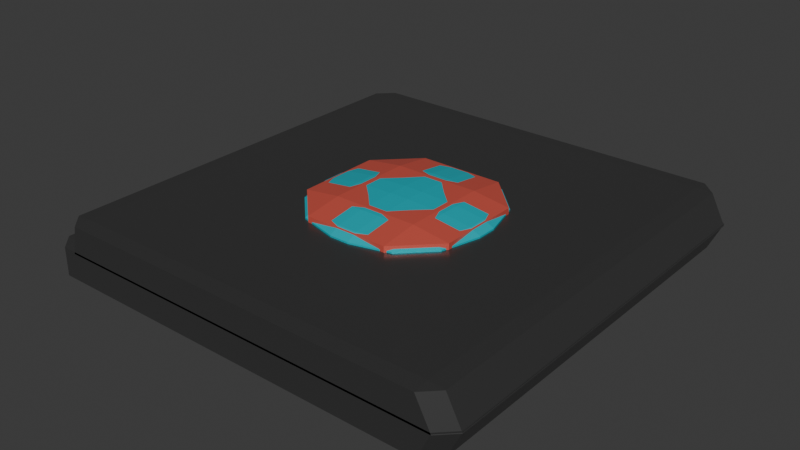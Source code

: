 # Source: Laptop.blend  (saved by Blender 4.1.24; exported with 4.5.12 LTS)
import bpy
from mathutils import Matrix  # noqa: F401  (used for matrix-valued properties, if any)

bpy.ops.wm.read_factory_settings(use_empty=True)
scene = bpy.context.scene
scene.name = 'Scene'

# ---- collections
col_collection = bpy.data.collections.new('Collection'); scene.collection.children.link(col_collection)

# ---- materials (node trees are filled in below, after node groups)
mat_metala3 = bpy.data.materials.new('MetalA3')
mat_metala3.alpha_threshold = 0.0
mat_metala3.use_transparent_shadow = False
mat_metala3.roughness = 0.5
mat_metala3.line_color = (0.0, 0.0, 0.0, 1.0)
mat_metala6 = bpy.data.materials.new('MetalA6')
mat_metala6.use_transparent_shadow = False
mat_metalbluea5 = bpy.data.materials.new('MetalBlueA5')
mat_metalbluea5.use_transparent_shadow = False

# ---- material node trees
mat_metala3.use_nodes = True; mat_metala3.node_tree.nodes.clear()
_N = mat_metala3.node_tree.nodes; _L = mat_metala3.node_tree.links
n0 = _N.new('ShaderNodeOutputMaterial'); n0.name = 'Material Output'; n0.location = (300, 300)
n1 = _N.new('ShaderNodeBsdfPrincipled'); n1.name = 'Principled BSDF'; n1.location = (10, 300)
n1.inputs[0].default_value = (0.07943, 0.07943, 0.07943, 1.0)
n1.inputs[1].default_value = 0.5138
n1.inputs[2].default_value = 0.2982
n1.inputs[3].default_value = 1.45
_L.new(n1.outputs[0], n0.inputs[0])
n0.is_active_output = True
mat_metala6.use_nodes = True; mat_metala6.node_tree.nodes.clear()
_N = mat_metala6.node_tree.nodes; _L = mat_metala6.node_tree.links
n0 = _N.new('ShaderNodeBsdfPrincipled'); n0.name = 'Principled BSDF'; n0.location = (10, 300)
n0.inputs[0].default_value = (0.8011, 0.1219, 0.08624, 1.0)
n0.inputs[1].default_value = 0.2661
n0.inputs[2].default_value = 0.2523
n1 = _N.new('ShaderNodeOutputMaterial'); n1.name = 'Material Output'; n1.location = (300, 300)
_L.new(n0.outputs[0], n1.inputs[0])
n1.is_active_output = True
mat_metalbluea5.use_nodes = True; mat_metalbluea5.node_tree.nodes.clear()
_N = mat_metalbluea5.node_tree.nodes; _L = mat_metalbluea5.node_tree.links
n0 = _N.new('ShaderNodeBsdfPrincipled'); n0.name = 'Principled BSDF'; n0.location = (10, 300)
n0.inputs[0].default_value = (0.0, 0.6741, 0.8005, 1.0)
n0.inputs[1].default_value = 0.367
n0.inputs[2].default_value = 0.2706
n1 = _N.new('ShaderNodeOutputMaterial'); n1.name = 'Material Output'; n1.location = (300, 300)
_L.new(n0.outputs[0], n1.inputs[0])
n1.is_active_output = True

# ---- world
world_world = bpy.data.worlds.new('World'); scene.world = world_world
world_world.use_nodes = True; world_world.node_tree.nodes.clear()
_N = world_world.node_tree.nodes; _L = world_world.node_tree.links
n0 = _N.new('ShaderNodeOutputWorld'); n0.name = 'World Output'; n0.location = (300, 300)
n1 = _N.new('ShaderNodeBackground'); n1.name = 'Background'; n1.location = (10, 300)
n1.inputs[0].default_value = (0.05088, 0.05088, 0.05088, 1.0)
_L.new(n1.outputs[0], n0.inputs[0])
n0.is_active_output = True
world_world.color = (0.05088, 0.05088, 0.05088)
world_world.use_sun_shadow = False
world_world.sun_shadow_jitter_overblur = 0.0

# ---- meshes
me_cube = bpy.data.meshes.new('Cube')
me_cube.from_pydata([(0.8561, 1.0, 0.9293), (0.8535, 0.9293, 1.0), (0.9269, 0.9293, 0.9294), (0.9293, 0.9293, -1.0), (0.9266, 1.0, -0.9293), (0.9973, 0.9293, -0.9294), (0.9269, -0.9293, 0.9294), (0.8535, -0.9293, 1.0), (0.8561, -1.0, 0.9293), (0.9973, -0.9293, -0.9294), (0.9266, -1.0, -0.9293), (0.9293, -0.9293, -1.0), (-0.8994, 1.0, 0.9293), (-0.9701, 0.9293, 0.9293), (-0.8983, 0.9293, 1.0), (-0.9989, 0.9293, -0.9293), (-0.9282, 1.0, -0.9293), (-0.9293, 0.9293, -1.0), (-0.9701, -0.9293, 0.9293), (-0.8994, -1.0, 0.9293), (-0.8983, -0.9293, 1.0), (-0.9293, -0.9293, -1.0), (-0.9282, -1.0, -0.9293), (-0.9989, -0.9293, -0.9293), (0.9269, 1.0, -0.8138), (0.9293, 0.9293, -0.7431), (0.9976, 0.9293, -0.8138), (0.8645, 1.0, -2.664), (0.9349, 0.9293, -2.673), (0.8619, 0.9293, -2.743), (0.9269, -1.0, -0.8138), (0.9976, -0.9293, -0.8138), (0.9293, -0.9293, -0.7431), (0.9349, -0.9293, -2.673), (0.8645, -1.0, -2.664), (0.8619, -0.9293, -2.743), (-0.9944, 1.0, -0.8138), (-1.065, 0.9293, -0.8138), (-0.9944, 0.9293, -0.7431), (-0.9944, 1.0, -2.651), (-1.065, 0.9293, -2.26), (-1.065, -0.9293, -0.8138), (-0.9944, -1.0, -0.8138), (-0.9944, -0.9293, -0.7431), (-0.9944, -1.0, -2.651), (-1.065, -0.9293, -2.26), (-1.005, 0.9293, -2.673), (-0.9949, 1.0, -2.664), (-0.9243, 0.9293, -2.743), (-0.9927, -1.0, -0.8138), (-0.9926, -0.9293, -0.7431), (-0.9949, -1.0, -2.664), (-1.005, -0.9293, -2.673), (-0.9243, -0.9293, -2.743), (-0.9927, 1.0, -0.8138), (-0.9926, 0.9293, -0.7431)], [], [(17, 3, 11, 21), (23, 18, 13, 15), (47, 54, 24, 27), (10, 8, 19, 22), (1, 14, 20, 7), (5, 2, 6, 9), (40, 46, 52, 45), (55, 38, 43, 50), (34, 30, 49, 51), (25, 55, 50, 32), (28, 26, 31, 33), (45, 41, 37, 40), (51, 49, 42, 44), (39, 36, 54, 47), (48, 29, 35, 53), (0, 1, 2), (3, 4, 5), (6, 7, 8), (9, 10, 11), (12, 13, 14), (15, 16, 17), (18, 19, 20), (21, 22, 23), (24, 25, 26), (27, 28, 29), (30, 31, 32), (33, 34, 35), (36, 37, 38), (41, 42, 43), (46, 47, 48), (51, 52, 53), (17, 21, 23, 15), (3, 17, 16, 4), (2, 5, 4, 0), (22, 19, 18, 23), (8, 10, 9, 6), (12, 16, 15, 13), (7, 20, 19, 8), (1, 7, 6, 2), (21, 11, 10, 22), (20, 14, 13, 18), (14, 1, 0, 12), (11, 3, 5, 9), (46, 40, 39, 47), (26, 28, 27, 24), (44, 42, 41, 45), (30, 34, 33, 31), (36, 39, 40, 37), (50, 43, 42, 49), (25, 32, 31, 26), (53, 35, 34, 51), (43, 38, 37, 41), (55, 25, 24, 54), (35, 29, 28, 33), (29, 48, 47, 27), (32, 50, 49, 30), (45, 52, 51, 44), (38, 55, 54, 36), (48, 53, 52, 46), (16, 12, 0, 4)])
_uv = me_cube.uv_layers.new(name='UVMap')
_uv.uv.foreach_set('vector', [0.1338, 0.5088, 0.3662, 0.5088, 0.3662, 0.7412, 0.1338, 0.7412, 0.3838, 0.008833, 0.6162, 0.008833, 0.6162, 0.2412, 0.3838, 0.2412, 0.3849, 0.2588, 0.6162, 0.2588, 0.6162, 0.4914, 0.3849, 0.4912, 0.3838, 0.7589, 0.6162, 0.7592, 0.6162, 0.9908, 0.3838, 0.9911, 0.6343, 0.5088, 0.8657, 0.5088, 0.8657, 0.7412, 0.6343, 0.7412, 0.3838, 0.5088, 0.6162, 0.5088, 0.6162, 0.7412, 0.3838, 0.7412, 0.125, 0.5088, 0.1325, 0.5088, 0.1325, 0.7412, 0.125, 0.7412, 0.8662, 0.5088, 0.8664, 0.5088, 0.8664, 0.7412, 0.8662, 0.7412, 0.3849, 0.7588, 0.6162, 0.7586, 0.6162, 0.9912, 0.3849, 0.9912, 0.6336, 0.5088, 0.8662, 0.5088, 0.8662, 0.7412, 0.6336, 0.7412, 0.3838, 0.5088, 0.6162, 0.5088, 0.6162, 0.7412, 0.3838, 0.7412, 0.375, 0.008833, 0.6134, 0.008833, 0.6134, 0.2412, 0.375, 0.2412, 0.3849, 0.9912, 0.6162, 0.9912, 0.6161, 0.9914, 0.3869, 0.9912, 0.3869, 0.2588, 0.6161, 0.2586, 0.6162, 0.2588, 0.3849, 0.2588, 0.1426, 0.5088, 0.3662, 0.5088, 0.3662, 0.7412, 0.1426, 0.7412, 0.6162, 0.4908, 0.625, 0.4907, 0.6162, 0.5, 0.3662, 0.5088, 0.3658, 0.5, 0.3747, 0.5088, 0.6162, 0.75, 0.625, 0.7593, 0.6162, 0.7592, 0.3747, 0.7412, 0.3658, 0.75, 0.3662, 0.7412, 0.6163, 0.25, 0.6162, 0.2412, 0.625, 0.2412, 0.1251, 0.5088, 0.134, 0.5, 0.1338, 0.5088, 0.6162, 0.008833, 0.6163, 0.0, 0.625, 0.008833, 0.1338, 0.7412, 0.134, 0.75, 0.1251, 0.7412, 0.6162, 0.4914, 0.625, 0.4914, 0.6162, 0.5, 0.3665, 0.5, 0.375, 0.5088, 0.3662, 0.5088, 0.6162, 0.7586, 0.6162, 0.75, 0.625, 0.7586, 0.375, 0.7412, 0.3665, 0.75, 0.3662, 0.7412, 0.6161, 0.2586, 0.6134, 0.25, 0.625, 0.2586, 0.6134, 1.0, 0.6161, 0.9914, 0.625, 0.9914, 0.1338, 0.5088, 0.1338, 0.5, 0.1426, 0.5088, 0.1338, 0.75, 0.1338, 0.7412, 0.1426, 0.7412, 0.1338, 0.5088, 0.1338, 0.7412, 0.125, 0.7412, 0.125, 0.5088, 0.3662, 0.5088, 0.1338, 0.5088, 0.134, 0.5, 0.3658, 0.5, 0.6162, 0.5088, 0.3838, 0.5088, 0.3838, 0.4911, 0.6162, 0.4908, 0.384, 0.0, 0.6163, 0.0, 0.6162, 0.008833, 0.3838, 0.008833, 0.6162, 0.7592, 0.3838, 0.7589, 0.3838, 0.7412, 0.6162, 0.7412, 0.6162, 0.2592, 0.3838, 0.2589, 0.3838, 0.2412, 0.6162, 0.2412, 0.625, 0.7593, 0.625, 0.9907, 0.6162, 0.9908, 0.6162, 0.7592, 0.6343, 0.5088, 0.6343, 0.7412, 0.6162, 0.7412, 0.6162, 0.5088, 0.1338, 0.7412, 0.3662, 0.7412, 0.3658, 0.75, 0.134, 0.75, 0.625, 0.008833, 0.625, 0.2412, 0.6162, 0.2412, 0.6162, 0.008833, 0.625, 0.2593, 0.625, 0.4907, 0.6162, 0.4908, 0.6162, 0.2592, 0.3662, 0.7412, 0.3662, 0.5088, 0.3838, 0.5088, 0.3838, 0.7412, 0.1325, 0.5088, 0.125, 0.5088, 0.1321, 0.5, 0.1324, 0.5, 0.6162, 0.5088, 0.3838, 0.5088, 0.3849, 0.4912, 0.6162, 0.4914, 0.3869, 0.9912, 0.6161, 0.9914, 0.6134, 1.0, 0.375, 1.0, 0.6162, 0.7586, 0.3849, 0.7588, 0.3838, 0.7412, 0.6162, 0.7412, 0.6161, 0.2586, 0.3869, 0.2588, 0.375, 0.2412, 0.6134, 0.2412, 0.625, 0.9912, 0.625, 0.9914, 0.6161, 0.9914, 0.6162, 0.9912, 0.6336, 0.5088, 0.6336, 0.7412, 0.6162, 0.7412, 0.6162, 0.5088, 0.1426, 0.7412, 0.3662, 0.7412, 0.3665, 0.75, 0.1338, 0.75, 0.625, 0.008833, 0.625, 0.2412, 0.6134, 0.2412, 0.6134, 0.008833, 0.625, 0.2588, 0.625, 0.4914, 0.6162, 0.4914, 0.6162, 0.2588, 0.3662, 0.7412, 0.3662, 0.5088, 0.3838, 0.5088, 0.3838, 0.7412, 0.3662, 0.5088, 0.1426, 0.5088, 0.1338, 0.5, 0.3665, 0.5, 0.625, 0.7586, 0.625, 0.9912, 0.6162, 0.9912, 0.6162, 0.7586, 0.125, 0.7412, 0.1325, 0.7412, 0.1324, 0.75, 0.1321, 0.75, 0.625, 0.2586, 0.625, 0.2588, 0.6162, 0.2588, 0.6161, 0.2586, 0.1426, 0.5088, 0.1426, 0.7412, 0.1325, 0.7412, 0.1325, 0.5088, 0.3838, 0.2589, 0.6162, 0.2592, 0.6162, 0.4908, 0.3838, 0.4911])
me_cube.materials.append(mat_metala3)
me_cube.materials.append(None)
me_cube.use_mirror_vertex_groups = False
me_cube.update()
me_cube_002 = bpy.data.meshes.new('Cube.002')
me_cube_002.from_pydata([(-0.53, -0.53, -1.0), (-0.53, -1.0, -0.53), (-1.0, -0.53, -0.53), (-0.53, -1.0, 0.53), (-0.53, -0.53, 1.0), (-1.0, -0.53, 0.53), (-0.53, 0.53, -1.0), (-1.0, 0.53, -0.53), (-0.53, 1.0, -0.53), (-0.53, 0.53, 1.0), (-0.53, 1.0, 0.53), (-1.0, 0.53, 0.53), (0.53, -0.53, -1.0), (1.0, -0.53, -0.53), (0.53, -1.0, -0.53), (0.53, -0.53, 1.0), (0.53, -1.0, 0.53), (1.0, -0.53, 0.53), (0.53, 0.53, -1.0), (0.53, 1.0, -0.53), (1.0, 0.53, -0.53), (0.53, 0.53, 1.0), (1.0, 0.53, 0.53), (0.53, 1.0, 0.53)], [], [(14, 16, 3, 1), (20, 22, 17, 13), (21, 9, 4, 15), (2, 5, 11, 7), (8, 10, 23, 19), (0, 1, 2), (3, 4, 5), (6, 7, 8), (9, 10, 11), (12, 13, 14), (15, 16, 17), (18, 19, 20), (21, 22, 23), (6, 0, 2, 7), (1, 3, 5, 2), (4, 9, 11, 5), (10, 8, 7, 11), (18, 6, 8, 19), (9, 21, 23, 10), (22, 20, 19, 23), (12, 18, 20, 13), (21, 15, 17, 22), (16, 14, 13, 17), (0, 12, 14, 1), (15, 4, 3, 16), (6, 18, 12, 0)])
_uv = me_cube_002.uv_layers.new(name='UVMap')
_uv.uv.foreach_set('vector', [0.4338, 0.8087, 0.5663, 0.8088, 0.5662, 0.9412, 0.4338, 0.9413, 0.4338, 0.5587, 0.5663, 0.5588, 0.5662, 0.6912, 0.4338, 0.6913, 0.6837, 0.5587, 0.8162, 0.5588, 0.8162, 0.6912, 0.6838, 0.6913, 0.4338, 0.05875, 0.5663, 0.05875, 0.5662, 0.1912, 0.4338, 0.1913, 0.4338, 0.3087, 0.5663, 0.3088, 0.5662, 0.4412, 0.4338, 0.4413, 0.1838, 0.6913, 0.1838, 0.75, 0.125, 0.6913, 0.5662, 0.0, 0.625, 0.05875, 0.5663, 0.05875, 0.1837, 0.5587, 0.125, 0.5588, 0.1838, 0.5, 0.625, 0.1912, 0.5662, 0.25, 0.5662, 0.1912, 0.3162, 0.6912, 0.375, 0.6913, 0.3163, 0.75, 0.625, 0.8088, 0.5663, 0.8088, 0.5662, 0.75, 0.3163, 0.5588, 0.3163, 0.5, 0.375, 0.5588, 0.625, 0.4412, 0.5662, 0.5, 0.5662, 0.4412, 0.1837, 0.5587, 0.1838, 0.6913, 0.125, 0.6913, 0.125, 0.5588, 0.4338, 0.0, 0.5662, 0.0, 0.5663, 0.05875, 0.4338, 0.05875, 0.625, 0.05875, 0.625, 0.1912, 0.5662, 0.1912, 0.5663, 0.05875, 0.5663, 0.3088, 0.4338, 0.3087, 0.4338, 0.1913, 0.5662, 0.1912, 0.3163, 0.5588, 0.1837, 0.5587, 0.1838, 0.5, 0.3163, 0.5, 0.625, 0.3088, 0.625, 0.4412, 0.5662, 0.4412, 0.5663, 0.3088, 0.5663, 0.5588, 0.4338, 0.5587, 0.4338, 0.4413, 0.5662, 0.4412, 0.3162, 0.6912, 0.3163, 0.5588, 0.4338, 0.5587, 0.4338, 0.6913, 0.6837, 0.5587, 0.6838, 0.6913, 0.5662, 0.6912, 0.5663, 0.5588, 0.5663, 0.8088, 0.4338, 0.8087, 0.4338, 0.6913, 0.5662, 0.6912, 0.1838, 0.6913, 0.3162, 0.6912, 0.3163, 0.75, 0.1838, 0.75, 0.625, 0.8088, 0.625, 0.9412, 0.5662, 0.9412, 0.5663, 0.8088, 0.1837, 0.5587, 0.3163, 0.5588, 0.3162, 0.6912, 0.1838, 0.6913])
me_cube_002.materials.append(mat_metala6)
me_cube_002.update()
me_cube_003 = bpy.data.meshes.new('Cube.003')
me_cube_003.from_pydata([(-0.11, -0.11, -1.0), (-0.11, -1.0, -0.11), (-1.0, -0.11, -0.11), (-0.11, -0.5544, -0.8811), (-0.5544, -0.11, -0.8811), (-0.5356, -0.5356, -0.7656), (-0.5544, -0.8811, -0.11), (-0.11, -0.8811, -0.5544), (-0.5356, -0.7656, -0.5356), (-0.8811, -0.11, -0.5544), (-0.8811, -0.5544, -0.11), (-0.7656, -0.5356, -0.5356), (-0.11, -1.0, 0.11), (-0.11, -0.11, 1.0), (-1.0, -0.11, 0.11), (-0.11, -0.8811, 0.5544), (-0.5544, -0.8811, 0.11), (-0.5356, -0.7656, 0.5356), (-0.5544, -0.11, 0.8811), (-0.11, -0.5544, 0.8811), (-0.5356, -0.5356, 0.7656), (-0.8811, -0.5544, 0.11), (-0.8811, -0.11, 0.5544), (-0.7656, -0.5356, 0.5356), (-0.11, 0.11, -1.0), (-1.0, 0.11, -0.11), (-0.11, 1.0, -0.11), (-0.5544, 0.11, -0.8811), (-0.11, 0.5544, -0.8811), (-0.5356, 0.5356, -0.7656), (-0.8811, 0.5544, -0.11), (-0.8811, 0.11, -0.5544), (-0.7656, 0.5356, -0.5356), (-0.11, 0.8811, -0.5544), (-0.5544, 0.8811, -0.11), (-0.5356, 0.7656, -0.5356), (-0.11, 0.11, 1.0), (-0.11, 1.0, 0.11), (-1.0, 0.11, 0.11), (-0.11, 0.5544, 0.8811), (-0.5544, 0.11, 0.8811), (-0.5356, 0.5356, 0.7656), (-0.5544, 0.8811, 0.11), (-0.11, 0.8811, 0.5544), (-0.5356, 0.7656, 0.5356), (-0.8811, 0.11, 0.5544), (-0.8811, 0.5544, 0.11), (-0.7656, 0.5356, 0.5356), (0.11, -0.11, -1.0), (1.0, -0.11, -0.11), (0.11, -1.0, -0.11), (0.5544, -0.11, -0.8811), (0.11, -0.5544, -0.8811), (0.5356, -0.5356, -0.7656), (0.8811, -0.5544, -0.11), (0.8811, -0.11, -0.5544), (0.7656, -0.5356, -0.5356), (0.11, -0.8811, -0.5544), (0.5544, -0.8811, -0.11), (0.5356, -0.7656, -0.5356), (0.11, -0.11, 1.0), (0.11, -1.0, 0.11), (1.0, -0.11, 0.11), (0.11, -0.5544, 0.8811), (0.5544, -0.11, 0.8811), (0.5356, -0.5356, 0.7656), (0.5544, -0.8811, 0.11), (0.11, -0.8811, 0.5544), (0.5356, -0.7656, 0.5356), (0.8811, -0.11, 0.5544), (0.8811, -0.5544, 0.11), (0.7656, -0.5356, 0.5356), (0.11, 0.11, -1.0), (0.11, 1.0, -0.11), (1.0, 0.11, -0.11), (0.11, 0.5544, -0.8811), (0.5544, 0.11, -0.8811), (0.5356, 0.5356, -0.7656), (0.5544, 0.8811, -0.11), (0.11, 0.8811, -0.5544), (0.5356, 0.7656, -0.5356), (0.8811, 0.11, -0.5544), (0.8811, 0.5544, -0.11), (0.7656, 0.5356, -0.5356), (0.11, 0.11, 1.0), (1.0, 0.11, 0.11), (0.11, 1.0, 0.11), (0.5544, 0.11, 0.8811), (0.11, 0.5544, 0.8811), (0.5356, 0.5356, 0.7656), (0.8811, 0.5544, 0.11), (0.8811, 0.11, 0.5544), (0.7656, 0.5356, 0.5356), (0.11, 0.8811, 0.5544), (0.5544, 0.8811, 0.11), (0.5356, 0.7656, 0.5356)], [], [(50, 61, 12, 1), (74, 85, 62, 49), (84, 36, 13, 60), (2, 14, 38, 25), (26, 37, 86, 73), (0, 3, 5, 4), (3, 7, 8, 5), (1, 6, 8, 7), (6, 10, 11, 8), (2, 9, 11, 10), (9, 4, 5, 11), (5, 8, 11), (12, 15, 17, 16), (15, 19, 20, 17), (13, 18, 20, 19), (18, 22, 23, 20), (14, 21, 23, 22), (21, 16, 17, 23), (17, 20, 23), (24, 27, 29, 28), (27, 31, 32, 29), (25, 30, 32, 31), (30, 34, 35, 32), (26, 33, 35, 34), (33, 28, 29, 35), (29, 32, 35), (36, 39, 41, 40), (39, 43, 44, 41), (37, 42, 44, 43), (42, 46, 47, 44), (38, 45, 47, 46), (45, 40, 41, 47), (41, 44, 47), (48, 51, 53, 52), (51, 55, 56, 53), (49, 54, 56, 55), (54, 58, 59, 56), (50, 57, 59, 58), (57, 52, 53, 59), (53, 56, 59), (60, 63, 65, 64), (63, 67, 68, 65), (61, 66, 68, 67), (66, 70, 71, 68), (62, 69, 71, 70), (69, 64, 65, 71), (65, 68, 71), (72, 75, 77, 76), (75, 79, 80, 77), (73, 78, 80, 79), (78, 82, 83, 80), (74, 81, 83, 82), (81, 76, 77, 83), (77, 80, 83), (84, 87, 89, 88), (87, 91, 92, 89), (85, 90, 92, 91), (90, 94, 95, 92), (86, 93, 95, 94), (93, 88, 89, 95), (89, 92, 95), (24, 0, 4, 27), (27, 4, 9, 31), (31, 9, 2, 25), (1, 12, 16, 6), (6, 16, 21, 10), (10, 21, 14, 2), (13, 36, 40, 18), (18, 40, 45, 22), (22, 45, 38, 14), (37, 26, 34, 42), (42, 34, 30, 46), (46, 30, 25, 38), (72, 24, 28, 75), (75, 28, 33, 79), (79, 33, 26, 73), (36, 84, 88, 39), (39, 88, 93, 43), (43, 93, 86, 37), (85, 74, 82, 90), (90, 82, 78, 94), (94, 78, 73, 86), (48, 72, 76, 51), (51, 76, 81, 55), (55, 81, 74, 49), (84, 60, 64, 87), (87, 64, 69, 91), (91, 69, 62, 85), (61, 50, 58, 66), (66, 58, 54, 70), (70, 54, 49, 62), (0, 48, 52, 3), (3, 52, 57, 7), (7, 57, 50, 1), (60, 13, 19, 63), (63, 19, 15, 67), (67, 15, 12, 61), (24, 72, 48, 0)])
_uv = me_cube_003.uv_layers.new(name='UVMap')
_uv.uv.foreach_set('vector', [0.4862, 0.8612, 0.5137, 0.8612, 0.5137, 0.8887, 0.4862, 0.8887, 0.4862, 0.6112, 0.5137, 0.6112, 0.5137, 0.6387, 0.4862, 0.6388, 0.7362, 0.6112, 0.7637, 0.6112, 0.7637, 0.6387, 0.7362, 0.6388, 0.4862, 0.1112, 0.5137, 0.1112, 0.5137, 0.1388, 0.4862, 0.1388, 0.4862, 0.3612, 0.5137, 0.3612, 0.5137, 0.3888, 0.4862, 0.3887, 0.2362, 0.6388, 0.2363, 0.6943, 0.183, 0.692, 0.1807, 0.6388, 0.2363, 0.6943, 0.2363, 0.75, 0.183, 0.75, 0.183, 0.692, 0.4862, 0.8887, 0.4862, 1.0, 0.375, 0.942, 0.375, 0.8888, 0.4862, 0.0, 0.4863, 0.0557, 0.375, 0.05805, 0.375, 0.0, 0.4862, 0.1112, 0.375, 0.1112, 0.375, 0.05805, 0.4863, 0.0557, 0.125, 0.6387, 0.1807, 0.6388, 0.183, 0.692, 0.125, 0.692, 0.183, 0.692, 0.183, 0.75, 0.125, 0.692, 0.5137, 0.8887, 0.5693, 0.8887, 0.567, 1.0, 0.5138, 1.0, 0.5693, 0.8887, 0.625, 0.8888, 0.625, 1.0, 0.567, 1.0, 0.7637, 0.6387, 0.875, 0.6387, 0.875, 0.692, 0.7637, 0.75, 0.625, 0.1112, 0.5693, 0.1112, 0.567, 0.05805, 0.625, 0.05805, 0.5137, 0.1112, 0.5137, 0.0557, 0.567, 0.05805, 0.5693, 0.1112, 0.5137, 0.0557, 0.5138, 0.0, 0.567, 0.0, 0.567, 0.05805, 0.567, 0.0, 0.625, 0.05805, 0.567, 0.05805, 0.2362, 0.6112, 0.1807, 0.6113, 0.183, 0.558, 0.2363, 0.5557, 0.1807, 0.6113, 0.125, 0.6113, 0.125, 0.558, 0.183, 0.558, 0.4862, 0.1388, 0.4863, 0.1943, 0.375, 0.192, 0.375, 0.1388, 0.4863, 0.1943, 0.4863, 0.3057, 0.375, 0.308, 0.375, 0.192, 0.4862, 0.3612, 0.375, 0.3612, 0.375, 0.308, 0.4863, 0.3057, 0.2363, 0.5, 0.2363, 0.5557, 0.183, 0.558, 0.183, 0.5, 0.183, 0.558, 0.125, 0.558, 0.183, 0.5, 0.7637, 0.6112, 0.7637, 0.5, 0.875, 0.558, 0.875, 0.6113, 0.625, 0.3612, 0.5693, 0.3612, 0.567, 0.308, 0.625, 0.25, 0.5137, 0.3612, 0.5137, 0.3057, 0.567, 0.308, 0.5693, 0.3612, 0.5137, 0.3057, 0.5137, 0.1943, 0.567, 0.192, 0.567, 0.308, 0.5137, 0.1388, 0.5693, 0.1388, 0.567, 0.192, 0.5137, 0.1943, 0.5693, 0.1388, 0.625, 0.1388, 0.625, 0.192, 0.567, 0.192, 0.625, 0.192, 0.567, 0.2207, 0.567, 0.192, 0.2637, 0.6387, 0.3193, 0.6387, 0.317, 0.692, 0.2637, 0.6943, 0.3193, 0.6387, 0.4307, 0.6388, 0.433, 0.692, 0.317, 0.692, 0.4862, 0.6388, 0.4863, 0.6943, 0.433, 0.692, 0.4307, 0.6388, 0.4863, 0.6943, 0.4863, 0.8057, 0.375, 0.808, 0.433, 0.692, 0.4862, 0.8612, 0.375, 0.8612, 0.375, 0.808, 0.4863, 0.8057, 0.2637, 0.75, 0.2637, 0.6943, 0.317, 0.692, 0.317, 0.75, 0.317, 0.692, 0.3457, 0.692, 0.317, 0.75, 0.7362, 0.6388, 0.7363, 0.75, 0.683, 0.75, 0.6807, 0.6388, 0.625, 0.8612, 0.5693, 0.8612, 0.567, 0.808, 0.625, 0.808, 0.5137, 0.8612, 0.5137, 0.8057, 0.567, 0.808, 0.5693, 0.8612, 0.5137, 0.8057, 0.5137, 0.6943, 0.567, 0.692, 0.567, 0.808, 0.5137, 0.6387, 0.5693, 0.6387, 0.567, 0.692, 0.5137, 0.6943, 0.5693, 0.6387, 0.6807, 0.6388, 0.683, 0.75, 0.567, 0.692, 0.625, 0.808, 0.567, 0.808, 0.567, 0.7793, 0.2637, 0.6112, 0.2637, 0.5557, 0.317, 0.558, 0.3193, 0.6112, 0.2637, 0.5557, 0.2637, 0.5, 0.317, 0.5, 0.317, 0.558, 0.4862, 0.3887, 0.4863, 0.4443, 0.375, 0.442, 0.375, 0.3888, 0.4863, 0.4443, 0.4863, 0.5557, 0.433, 0.558, 0.375, 0.442, 0.4862, 0.6112, 0.4307, 0.6113, 0.433, 0.558, 0.4863, 0.5557, 0.4307, 0.6113, 0.3193, 0.6112, 0.317, 0.558, 0.433, 0.558, 0.317, 0.558, 0.317, 0.5, 0.3457, 0.558, 0.7362, 0.6112, 0.6807, 0.6113, 0.683, 0.5, 0.7363, 0.5, 0.6807, 0.6113, 0.5693, 0.6112, 0.567, 0.558, 0.683, 0.5, 0.5137, 0.6112, 0.5137, 0.5557, 0.567, 0.558, 0.5693, 0.6112, 0.5137, 0.5557, 0.5137, 0.4443, 0.567, 0.442, 0.567, 0.558, 0.5137, 0.3888, 0.5693, 0.3887, 0.567, 0.442, 0.5137, 0.4443, 0.5693, 0.3887, 0.625, 0.3888, 0.625, 0.442, 0.567, 0.442, 0.625, 0.442, 0.567, 0.4707, 0.567, 0.442, 0.2362, 0.6112, 0.2362, 0.6388, 0.1807, 0.6388, 0.1807, 0.6113, 0.1807, 0.6113, 0.1807, 0.6388, 0.125, 0.6387, 0.125, 0.6113, 0.375, 0.1388, 0.375, 0.1112, 0.4862, 0.1112, 0.4862, 0.1388, 0.4862, 0.8887, 0.5137, 0.8887, 0.5138, 1.0, 0.4862, 1.0, 0.4862, 0.0, 0.5138, 0.0, 0.5137, 0.0557, 0.4863, 0.0557, 0.4863, 0.0557, 0.5137, 0.0557, 0.5137, 0.1112, 0.4862, 0.1112, 0.7637, 0.6387, 0.7637, 0.6112, 0.875, 0.6113, 0.875, 0.6387, 0.625, 0.1112, 0.625, 0.1388, 0.5693, 0.1388, 0.5693, 0.1112, 0.5693, 0.1112, 0.5693, 0.1388, 0.5137, 0.1388, 0.5137, 0.1112, 0.5137, 0.3612, 0.4862, 0.3612, 0.4863, 0.3057, 0.5137, 0.3057, 0.5137, 0.3057, 0.4863, 0.3057, 0.4863, 0.1943, 0.5137, 0.1943, 0.5137, 0.1943, 0.4863, 0.1943, 0.4862, 0.1388, 0.5137, 0.1388, 0.2637, 0.6112, 0.2362, 0.6112, 0.2363, 0.5557, 0.2637, 0.5557, 0.2637, 0.5557, 0.2363, 0.5557, 0.2363, 0.5, 0.2637, 0.5, 0.375, 0.3888, 0.375, 0.3612, 0.4862, 0.3612, 0.4862, 0.3887, 0.7637, 0.6112, 0.7362, 0.6112, 0.7363, 0.5, 0.7637, 0.5, 0.625, 0.3612, 0.625, 0.3888, 0.5693, 0.3887, 0.5693, 0.3612, 0.5693, 0.3612, 0.5693, 0.3887, 0.5137, 0.3888, 0.5137, 0.3612, 0.5137, 0.6112, 0.4862, 0.6112, 0.4863, 0.5557, 0.5137, 0.5557, 0.5137, 0.5557, 0.4863, 0.5557, 0.4863, 0.4443, 0.5137, 0.4443, 0.5137, 0.4443, 0.4863, 0.4443, 0.4862, 0.3887, 0.5137, 0.3888, 0.2637, 0.6387, 0.2637, 0.6112, 0.3193, 0.6112, 0.3193, 0.6387, 0.3193, 0.6387, 0.3193, 0.6112, 0.4307, 0.6113, 0.4307, 0.6388, 0.4307, 0.6388, 0.4307, 0.6113, 0.4862, 0.6112, 0.4862, 0.6388, 0.7362, 0.6112, 0.7362, 0.6388, 0.6807, 0.6388, 0.6807, 0.6113, 0.6807, 0.6113, 0.6807, 0.6388, 0.5693, 0.6387, 0.5693, 0.6112, 0.5693, 0.6112, 0.5693, 0.6387, 0.5137, 0.6387, 0.5137, 0.6112, 0.5137, 0.8612, 0.4862, 0.8612, 0.4863, 0.8057, 0.5137, 0.8057, 0.5137, 0.8057, 0.4863, 0.8057, 0.4863, 0.6943, 0.5137, 0.6943, 0.5137, 0.6943, 0.4863, 0.6943, 0.4862, 0.6388, 0.5137, 0.6387, 0.2362, 0.6388, 0.2637, 0.6387, 0.2637, 0.6943, 0.2363, 0.6943, 0.2363, 0.6943, 0.2637, 0.6943, 0.2637, 0.75, 0.2363, 0.75, 0.375, 0.8888, 0.375, 0.8612, 0.4862, 0.8612, 0.4862, 0.8887, 0.7362, 0.6388, 0.7637, 0.6387, 0.7637, 0.75, 0.7363, 0.75, 0.625, 0.8612, 0.625, 0.8888, 0.5693, 0.8887, 0.5693, 0.8612, 0.5693, 0.8612, 0.5693, 0.8887, 0.5137, 0.8887, 0.5137, 0.8612, 0.2362, 0.6112, 0.2637, 0.6112, 0.2637, 0.6387, 0.2362, 0.6388])
me_cube_003.materials.append(mat_metalbluea5)
me_cube_003.update()

# ---- objects
ob_cube = bpy.data.objects.new('Cube', me_cube)
ob_cube_002 = bpy.data.objects.new('Cube.002', me_cube_002)
ob_cube_003 = bpy.data.objects.new('Cube.003', me_cube_003)

# ---- transforms, parenting, visibility, modifiers, constraints
ob_cube.location = (0.0, 0.0, 0.0)
ob_cube.scale = (1.0, 1.0, 0.07186)
ob_cube.lock_rotations_4d = False
ob_cube.empty_display_type = 'ARROWS'
ob_cube.lineart.crease_threshold = 0.0
ob_cube_002.location = (0.0, 0.0, 0.07337)
ob_cube_002.scale = (0.3781, 0.3781, 0.05035)
ob_cube_003.location = (0.0, 0.0, 0.07337)
ob_cube_003.scale = (0.4142, 0.4142, 0.05515)

# ---- collection membership
col_collection.objects.link(ob_cube)
col_collection.objects.link(ob_cube_002)
col_collection.objects.link(ob_cube_003)

# ---- scene / render settings (as saved in the file)
scene.frame_start = 1; scene.frame_end = 250; scene.frame_set(1)
scene.render.engine = 'BLENDER_EEVEE_NEXT'
scene.cycles.sampling_pattern = 'TABULATED_SOBOL'
scene.eevee.ray_tracing_options.trace_max_roughness = 0.0
bpy.context.view_layer.update()

# ---- added for rendering (the .blend has no active camera and no usable light): camera, sun
cam_auto = bpy.data.cameras.new('AutoCamera')
cam_auto.lens = 50.0
cam_auto.sensor_width = 36.0
cam_auto.clip_end = 1000.0
ob_auto_camera = bpy.data.objects.new('AutoCamera', cam_auto)
scene.collection.objects.link(ob_auto_camera)
ob_auto_camera.location = (2.64155, -3.21031, 2.1059)
ob_auto_camera.rotation_euler = (1.09748, -7.21219e-08, 0.694738)
scene.camera = ob_auto_camera
light_auto_sun = bpy.data.lights.new('AutoSun', 'SUN')
light_auto_sun.energy = 3.0
light_auto_sun.angle = 0.0523599
ob_auto_sun = bpy.data.objects.new('AutoSun', light_auto_sun)
scene.collection.objects.link(ob_auto_sun)
ob_auto_sun.rotation_euler = (0.872665, 0.174533, 0.523599)
bpy.context.view_layer.update()
